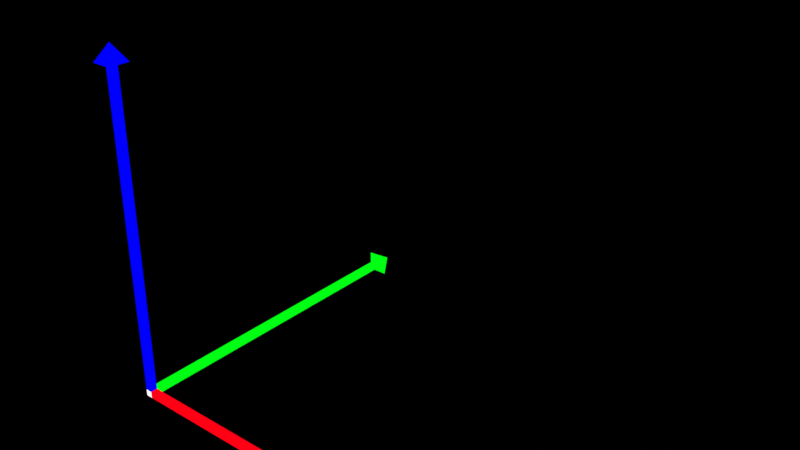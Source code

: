 # Source: visual_geometry.blend  (saved by Blender 2.93.21; exported with 4.5.12 LTS)
import bpy
from mathutils import Matrix  # noqa: F401  (used for matrix-valued properties, if any)

bpy.ops.wm.read_factory_settings(use_empty=True)
scene = bpy.context.scene
scene.name = 'Scene'

# ---- collections
col_collection = bpy.data.collections.new('Collection'); scene.collection.children.link(col_collection)

# ---- materials (node trees are filled in below, after node groups)
mat_wireframematerial_x = bpy.data.materials.new('WireFrameMaterial_X')
mat_wireframematerial_z = bpy.data.materials.new('WireFrameMaterial_Z')
mat_wireframematerial_y = bpy.data.materials.new('WireFrameMaterial_Y')
mat_wireframematerialorigin = bpy.data.materials.new('WireFrameMaterialOrigin')

# ---- material node trees
mat_wireframematerial_x.use_nodes = True; mat_wireframematerial_x.node_tree.nodes.clear()
_N = mat_wireframematerial_x.node_tree.nodes; _L = mat_wireframematerial_x.node_tree.links
n0 = _N.new('ShaderNodeBsdfTransparent'); n0.name = 'Transparent BSDF'; n0.location = (-486, 595)
n1 = _N.new('ShaderNodeEmission'); n1.name = 'Emission'; n1.location = (-496, 484)
n1.width = 154
n2 = _N.new('ShaderNodeLightPath'); n2.name = 'Light Path'; n2.location = (-480, 926)
n3 = _N.new('ShaderNodeMixShader'); n3.name = 'Mix Shader'; n3.location = (-246, 541)
n4 = _N.new('ShaderNodeOutputMaterial'); n4.name = 'Material Output'; n4.location = (135, 704)
n5 = _N.new('ShaderNodeValue'); n5.name = 'Value'; n5.location = (-242, 706)
n5.label = 'Alpha'
n5.outputs[0].default_value = 1.0
n6 = _N.new('ShaderNodeMixShader'); n6.name = 'Mix Shader.001'; n6.location = (-52, 691)
n7 = _N.new('ShaderNodeRGB'); n7.name = 'RGB'; n7.location = (-691, 558)
n7.outputs[0].default_value = (1.0, 0.0, 0.007175, 1.0)
_L.new(n0.outputs[0], n3.inputs[1])
_L.new(n1.outputs[0], n3.inputs[2])
_L.new(n2.outputs[0], n3.inputs[0])
_L.new(n3.outputs[0], n6.inputs[2])
_L.new(n7.outputs[0], n1.inputs[0])
_L.new(n6.outputs[0], n4.inputs[0])
_L.new(n0.outputs[0], n6.inputs[1])
_L.new(n5.outputs[0], n6.inputs[0])
n4.is_active_output = True
mat_wireframematerial_z.use_nodes = True; mat_wireframematerial_z.node_tree.nodes.clear()
_N = mat_wireframematerial_z.node_tree.nodes; _L = mat_wireframematerial_z.node_tree.links
n0 = _N.new('ShaderNodeBsdfTransparent'); n0.name = 'Transparent BSDF'; n0.location = (-486, 595)
n1 = _N.new('ShaderNodeEmission'); n1.name = 'Emission'; n1.location = (-496, 484)
n1.width = 154
n2 = _N.new('ShaderNodeLightPath'); n2.name = 'Light Path'; n2.location = (-480, 926)
n3 = _N.new('ShaderNodeMixShader'); n3.name = 'Mix Shader'; n3.location = (-246, 541)
n4 = _N.new('ShaderNodeOutputMaterial'); n4.name = 'Material Output'; n4.location = (135, 704)
n5 = _N.new('ShaderNodeValue'); n5.name = 'Value'; n5.location = (-242, 706)
n5.label = 'Alpha'
n5.outputs[0].default_value = 1.0
n6 = _N.new('ShaderNodeMixShader'); n6.name = 'Mix Shader.001'; n6.location = (-52, 691)
n7 = _N.new('ShaderNodeRGB'); n7.name = 'RGB'; n7.location = (-691, 558)
n7.outputs[0].default_value = (0.0, 0.0, 1.0, 1.0)
_L.new(n0.outputs[0], n3.inputs[1])
_L.new(n1.outputs[0], n3.inputs[2])
_L.new(n2.outputs[0], n3.inputs[0])
_L.new(n3.outputs[0], n6.inputs[2])
_L.new(n7.outputs[0], n1.inputs[0])
_L.new(n6.outputs[0], n4.inputs[0])
_L.new(n0.outputs[0], n6.inputs[1])
_L.new(n5.outputs[0], n6.inputs[0])
n4.is_active_output = True
mat_wireframematerial_y.use_nodes = True; mat_wireframematerial_y.node_tree.nodes.clear()
_N = mat_wireframematerial_y.node_tree.nodes; _L = mat_wireframematerial_y.node_tree.links
n0 = _N.new('ShaderNodeBsdfTransparent'); n0.name = 'Transparent BSDF'; n0.location = (-486, 595)
n1 = _N.new('ShaderNodeEmission'); n1.name = 'Emission'; n1.location = (-496, 484)
n1.width = 154
n2 = _N.new('ShaderNodeLightPath'); n2.name = 'Light Path'; n2.location = (-480, 926)
n3 = _N.new('ShaderNodeMixShader'); n3.name = 'Mix Shader'; n3.location = (-246, 541)
n4 = _N.new('ShaderNodeOutputMaterial'); n4.name = 'Material Output'; n4.location = (135, 704)
n5 = _N.new('ShaderNodeValue'); n5.name = 'Value'; n5.location = (-242, 706)
n5.label = 'Alpha'
n5.outputs[0].default_value = 1.0
n6 = _N.new('ShaderNodeMixShader'); n6.name = 'Mix Shader.001'; n6.location = (-52, 691)
n7 = _N.new('ShaderNodeRGB'); n7.name = 'RGB'; n7.location = (-691, 558)
n7.outputs[0].default_value = (0.0, 1.0, 0.007175, 1.0)
_L.new(n0.outputs[0], n3.inputs[1])
_L.new(n1.outputs[0], n3.inputs[2])
_L.new(n2.outputs[0], n3.inputs[0])
_L.new(n3.outputs[0], n6.inputs[2])
_L.new(n7.outputs[0], n1.inputs[0])
_L.new(n6.outputs[0], n4.inputs[0])
_L.new(n0.outputs[0], n6.inputs[1])
_L.new(n5.outputs[0], n6.inputs[0])
n4.is_active_output = True
mat_wireframematerialorigin.use_nodes = True; mat_wireframematerialorigin.node_tree.nodes.clear()
_N = mat_wireframematerialorigin.node_tree.nodes; _L = mat_wireframematerialorigin.node_tree.links
n0 = _N.new('ShaderNodeBsdfTransparent'); n0.name = 'Transparent BSDF'; n0.location = (-486, 595)
n1 = _N.new('ShaderNodeEmission'); n1.name = 'Emission'; n1.location = (-496, 484)
n1.width = 154
n2 = _N.new('ShaderNodeLightPath'); n2.name = 'Light Path'; n2.location = (-480, 926)
n3 = _N.new('ShaderNodeMixShader'); n3.name = 'Mix Shader'; n3.location = (-246, 541)
n4 = _N.new('ShaderNodeOutputMaterial'); n4.name = 'Material Output'; n4.location = (135, 704)
n5 = _N.new('ShaderNodeValue'); n5.name = 'Value'; n5.location = (-242, 706)
n5.label = 'Alpha'
n5.outputs[0].default_value = 1.0
n6 = _N.new('ShaderNodeMixShader'); n6.name = 'Mix Shader.001'; n6.location = (-52, 691)
n7 = _N.new('ShaderNodeRGB'); n7.name = 'RGB'; n7.location = (-691, 558)
n7.outputs[0].default_value = (1.0, 1.0, 1.0, 1.0)
_L.new(n0.outputs[0], n3.inputs[1])
_L.new(n1.outputs[0], n3.inputs[2])
_L.new(n2.outputs[0], n3.inputs[0])
_L.new(n3.outputs[0], n6.inputs[2])
_L.new(n7.outputs[0], n1.inputs[0])
_L.new(n6.outputs[0], n4.inputs[0])
_L.new(n0.outputs[0], n6.inputs[1])
_L.new(n5.outputs[0], n6.inputs[0])
n4.is_active_output = True

# ---- world
world_world = bpy.data.worlds.new('World'); scene.world = world_world
world_world.use_nodes = True; world_world.node_tree.nodes.clear()
_N = world_world.node_tree.nodes; _L = world_world.node_tree.links
n0 = _N.new('ShaderNodeOutputWorld'); n0.name = 'World Output'; n0.location = (300, 300)
n1 = _N.new('ShaderNodeBackground'); n1.name = 'Background'; n1.location = (10, 300)
n1.inputs[0].default_value = (0.0, 0.0, 0.0, 1.0)
_L.new(n1.outputs[0], n0.inputs[0])
n0.is_active_output = True
world_world.color = (0.05088, 0.05088, 0.05088)
world_world.use_sun_shadow = False
world_world.sun_shadow_jitter_overblur = 0.0

# ---- meshes
me_cube_003 = bpy.data.meshes.new('Cube.003')
me_cube_003.from_pydata([(0.01, -0.01, 0.01), (0.01, 0.01, 0.01), (0.01, -0.01, -0.01), (0.01, 0.01, -0.01), (1.0, 0.0, 7.55e-08), (0.95, -0.01, 0.01), (0.95, 0.01, 0.01), (0.95, 0.01, -0.01), (0.95, -0.01, -0.01), (0.95, -0.03, 0.03), (0.95, 0.03, 0.03), (0.95, 0.03, -0.03), (0.95, -0.03, -0.03), (-0.01, -0.01, 0.01), (-0.01, 0.01, 0.01), (0.01, -0.01, 0.01), (0.01, 0.01, 0.01), (0.0, 0.0, 1.0), (-0.01, -0.01, 0.95), (-0.01, 0.01, 0.95), (0.01, 0.01, 0.95), (0.01, -0.01, 0.95), (-0.03, -0.03, 0.95), (-0.03, 0.03, 0.95), (0.03, 0.03, 0.95), (0.03, -0.03, 0.95), (0.01, 0.01, 0.01), (-0.01, 0.01, 0.01), (0.01, 0.01, -0.01), (-0.01, 0.01, -0.01), (-4.371e-08, 1.0, -3.3e-15), (0.01, 0.95, 0.01), (-0.01, 0.95, 0.01), (-0.01, 0.95, -0.01), (0.01, 0.95, -0.01), (0.03, 0.95, 0.03), (-0.03, 0.95, 0.03), (-0.03, 0.95, -0.03), (0.03, 0.95, -0.03), (-0.01, -0.01, -0.01), (-0.01, -0.01, 0.01), (-0.01, 0.01, -0.01), (-0.01, 0.01, 0.01), (0.01, -0.01, -0.01), (0.01, -0.01, 0.01), (0.01, 0.01, -0.01), (0.01, 0.01, 0.01)], [], [(9, 4, 10), (10, 4, 11), (11, 4, 12), (12, 4, 9), (1, 3, 2, 0), (2, 8, 5, 0), (3, 7, 8, 2), (1, 6, 7, 3), (0, 5, 6, 1), (8, 12, 9, 5), (7, 11, 12, 8), (6, 10, 11, 7), (5, 9, 10, 6), (22, 17, 23), (23, 17, 24), (24, 17, 25), (25, 17, 22), (14, 16, 15, 13), (15, 21, 18, 13), (16, 20, 21, 15), (14, 19, 20, 16), (13, 18, 19, 14), (21, 25, 22, 18), (20, 24, 25, 21), (19, 23, 24, 20), (18, 22, 23, 19), (35, 30, 36), (36, 30, 37), (37, 30, 38), (38, 30, 35), (27, 29, 28, 26), (28, 34, 31, 26), (29, 33, 34, 28), (27, 32, 33, 29), (26, 31, 32, 27), (34, 38, 35, 31), (33, 37, 38, 34), (32, 36, 37, 33), (31, 35, 36, 32), (39, 40, 42, 41), (41, 42, 46, 45), (45, 46, 44, 43), (43, 44, 40, 39), (41, 45, 43, 39), (46, 42, 40, 44)])
me_cube_003.polygons.foreach_set('material_index', [0, 0, 0, 0, 0, 0, 0, 0, 0, 0, 0, 0, 0, 1, 1, 1, 1, 1, 1, 1, 1, 1, 1, 1, 1, 1, 2, 2, 2, 2, 2, 2, 2, 2, 2, 2, 2, 2, 2, 3, 3, 3, 3, 3, 3])
_uv = me_cube_003.uv_layers.new(name='UVMap')
_uv.uv.foreach_set('vector', [0.5625, 0.0, 0.625, 0.25, 0.5625, 0.25, 0.5625, 0.25, 0.625, 0.5, 0.5625, 0.5, 0.5625, 0.5, 0.625, 0.75, 0.5625, 0.75, 0.5625, 0.75, 0.625, 1.0, 0.5625, 1.0, 0.125, 0.5, 0.375, 0.5, 0.375, 0.75, 0.125, 0.75, 0.375, 0.75, 0.559, 0.75, 0.559, 1.0, 0.375, 1.0, 0.375, 0.5, 0.559, 0.5, 0.559, 0.75, 0.375, 0.75, 0.375, 0.25, 0.559, 0.25, 0.559, 0.5, 0.375, 0.5, 0.375, 0.0, 0.559, 0.0, 0.559, 0.25, 0.375, 0.25, 0.559, 0.75, 0.5625, 0.75, 0.5625, 1.0, 0.559, 1.0, 0.559, 0.5, 0.5625, 0.5, 0.5625, 0.75, 0.559, 0.75, 0.559, 0.25, 0.5625, 0.25, 0.5625, 0.5, 0.559, 0.5, 0.559, 0.0, 0.5625, 0.0, 0.5625, 0.25, 0.559, 0.25, 0.5625, 0.0, 0.625, 0.25, 0.5625, 0.25, 0.5625, 0.25, 0.625, 0.5, 0.5625, 0.5, 0.5625, 0.5, 0.625, 0.75, 0.5625, 0.75, 0.5625, 0.75, 0.625, 1.0, 0.5625, 1.0, 0.125, 0.5, 0.375, 0.5, 0.375, 0.75, 0.125, 0.75, 0.375, 0.75, 0.559, 0.75, 0.559, 1.0, 0.375, 1.0, 0.375, 0.5, 0.559, 0.5, 0.559, 0.75, 0.375, 0.75, 0.375, 0.25, 0.559, 0.25, 0.559, 0.5, 0.375, 0.5, 0.375, 0.0, 0.559, 0.0, 0.559, 0.25, 0.375, 0.25, 0.559, 0.75, 0.5625, 0.75, 0.5625, 1.0, 0.559, 1.0, 0.559, 0.5, 0.5625, 0.5, 0.5625, 0.75, 0.559, 0.75, 0.559, 0.25, 0.5625, 0.25, 0.5625, 0.5, 0.559, 0.5, 0.559, 0.0, 0.5625, 0.0, 0.5625, 0.25, 0.559, 0.25, 0.5625, 0.0, 0.625, 0.25, 0.5625, 0.25, 0.5625, 0.25, 0.625, 0.5, 0.5625, 0.5, 0.5625, 0.5, 0.625, 0.75, 0.5625, 0.75, 0.5625, 0.75, 0.625, 1.0, 0.5625, 1.0, 0.125, 0.5, 0.375, 0.5, 0.375, 0.75, 0.125, 0.75, 0.375, 0.75, 0.559, 0.75, 0.559, 1.0, 0.375, 1.0, 0.375, 0.5, 0.559, 0.5, 0.559, 0.75, 0.375, 0.75, 0.375, 0.25, 0.559, 0.25, 0.559, 0.5, 0.375, 0.5, 0.375, 0.0, 0.559, 0.0, 0.559, 0.25, 0.375, 0.25, 0.559, 0.75, 0.5625, 0.75, 0.5625, 1.0, 0.559, 1.0, 0.559, 0.5, 0.5625, 0.5, 0.5625, 0.75, 0.559, 0.75, 0.559, 0.25, 0.5625, 0.25, 0.5625, 0.5, 0.559, 0.5, 0.559, 0.0, 0.5625, 0.0, 0.5625, 0.25, 0.559, 0.25, 0.375, 0.0, 0.625, 0.0, 0.625, 0.25, 0.375, 0.25, 0.375, 0.25, 0.625, 0.25, 0.625, 0.5, 0.375, 0.5, 0.375, 0.5, 0.625, 0.5, 0.625, 0.75, 0.375, 0.75, 0.375, 0.75, 0.625, 0.75, 0.625, 1.0, 0.375, 1.0, 0.125, 0.5, 0.375, 0.5, 0.375, 0.75, 0.125, 0.75, 0.625, 0.5, 0.875, 0.5, 0.875, 0.75, 0.625, 0.75])
me_cube_003.materials.append(mat_wireframematerial_x)
me_cube_003.materials.append(mat_wireframematerial_z)
me_cube_003.materials.append(mat_wireframematerial_y)
me_cube_003.materials.append(mat_wireframematerialorigin)
me_cube_003.use_remesh_fix_poles = True
me_cube_003.use_remesh_preserve_attributes = False
me_cube_003.update()

# ---- objects
ob_axisicon = bpy.data.objects.new('AxisIcon', me_cube_003)

# ---- transforms, parenting, visibility, modifiers, constraints
ob_axisicon.location = (0.0, 0.0, 0.0)

# ---- collection membership
col_collection.objects.link(ob_axisicon)

# ---- scene / render settings (as saved in the file)
scene.frame_start = 1; scene.frame_end = 250; scene.frame_set(1)
scene.render.engine = 'CYCLES'
scene.render.resolution_percentage = 34
scene.cycles.use_denoising = False
scene.cycles.samples = 128
scene.cycles.sampling_pattern = 'TABULATED_SOBOL'
scene.cycles.use_adaptive_sampling = False
scene.cycles.use_light_tree = False
scene.view_settings.view_transform = 'Standard'
bpy.context.view_layer.update()

# ---- added for rendering (the .blend has no active camera): camera
cam_auto = bpy.data.cameras.new('AutoCamera')
cam_auto.lens = 50.0
cam_auto.sensor_width = 36.0
cam_auto.clip_end = 1000.0
ob_auto_camera = bpy.data.objects.new('AutoCamera', cam_auto)
scene.collection.objects.link(ob_auto_camera)
ob_auto_camera.location = (2.13561, -1.49573, 1.80549)
ob_auto_camera.rotation_euler = (1.09748, -7.21219e-08, 0.694738)
scene.camera = ob_auto_camera
bpy.context.view_layer.update()
